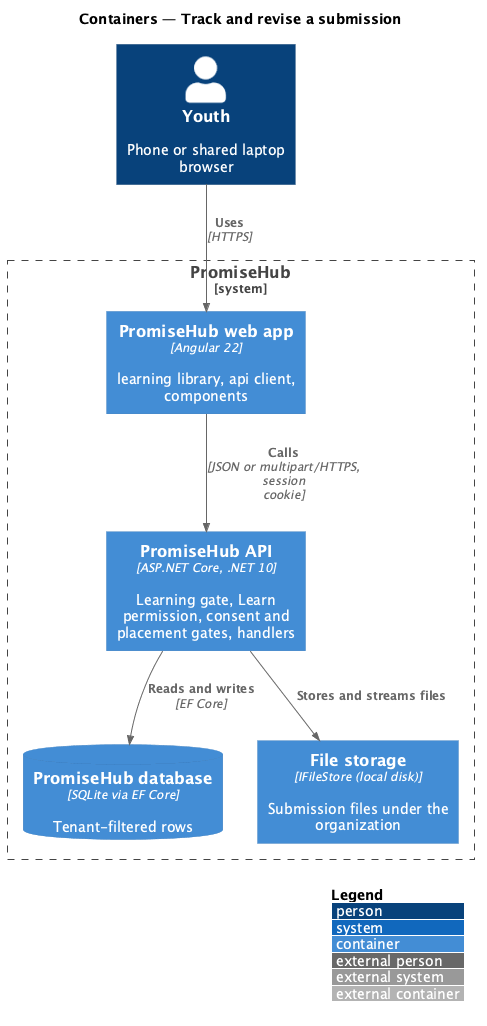

The diagram above was rendered by PlantUML. Its source (embedded in the PNG):
@startuml
!include <C4/C4_Container>
LAYOUT_WITH_LEGEND()
title Containers — Track and revise a submission
Person(y, "Youth", "Phone or shared laptop browser")
System_Boundary(ph, "PromiseHub") {
  Container(web, "PromiseHub web app", "Angular 22", "learning library, api client, components")
  Container(api, "PromiseHub API", "ASP.NET Core, .NET 10", "Learning gate, Learn permission, consent and placement gates, handlers")
  ContainerDb(db, "PromiseHub database", "SQLite via EF Core", "Tenant-filtered rows")
  Container(files, "File storage", "IFileStore (local disk)", "Submission files under the organization")
}
Rel(y, web, "Uses", "HTTPS")
Rel(web, api, "Calls", "JSON or multipart/HTTPS, session cookie")
Rel(api, db, "Reads and writes", "EF Core")
Rel(api, files, "Stores and streams files")
@enduml